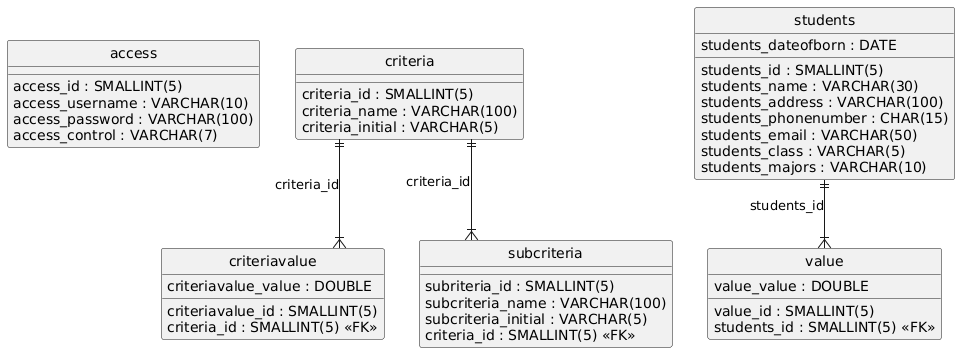

The diagram above was rendered by PlantUML. Its source (embedded in the PNG):
@startuml
hide circle
skinparam linetype ortho

entity "access" as access {
  access_id : SMALLINT(5)
  access_username : VARCHAR(10)
  access_password : VARCHAR(100)
  access_control : VARCHAR(7)
}

entity "criteria" as criteria {
  criteria_id : SMALLINT(5)
  criteria_name : VARCHAR(100)
  criteria_initial : VARCHAR(5)
}

entity "criteriavalue" as criteriavalue {
  criteriavalue_id : SMALLINT(5)
  criteria_id : SMALLINT(5) <<FK>>
  criteriavalue_value : DOUBLE
}

entity "students" as students {
  students_id : SMALLINT(5)
  students_name : VARCHAR(30)
  students_dateofborn : DATE
  students_address : VARCHAR(100)
  students_phonenumber : CHAR(15)
  students_email : VARCHAR(50)
  students_class : VARCHAR(5)
  students_majors : VARCHAR(10)
}

entity "subcriteria" as subcriteria {
  subriteria_id : SMALLINT(5)
  subcriteria_name : VARCHAR(100)
  subcriteria_initial : VARCHAR(5)
  criteria_id : SMALLINT(5) <<FK>>
}

entity "value" as value {
  value_id : SMALLINT(5)
  students_id : SMALLINT(5) <<FK>>
  value_value : DOUBLE
}

criteria ||--|{ criteriavalue : "criteria_id"
criteria ||--|{ subcriteria : "criteria_id"
students ||--|{ value : "students_id"
@enduml